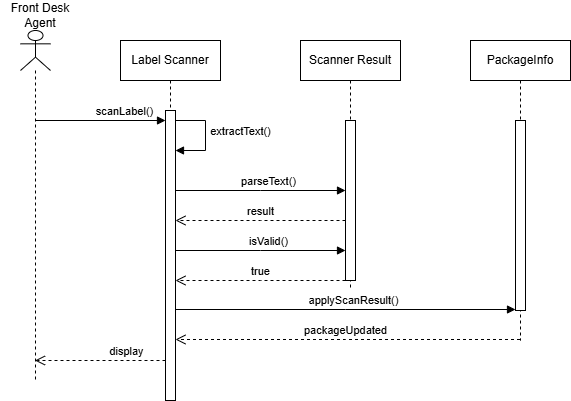

The diagram above was exported from draw.io. Its source (the exported page's mxGraphModel, read from the mxfile embedded in the PNG):
<mxGraphModel dx="619" dy="528" grid="1" gridSize="10" guides="1" tooltips="1" connect="1" arrows="1" fold="1" page="1" pageScale="1" pageWidth="850" pageHeight="1100" math="0" shadow="0">
  <root>
    <mxCell id="0" />
    <mxCell id="1" parent="0" />
    <mxCell id="aM9ryv3xv72pqoxQDRHE-1" parent="1" style="shape=umlLifeline;perimeter=lifelinePerimeter;whiteSpace=wrap;html=1;container=1;dropTarget=0;collapsible=0;recursiveResize=0;outlineConnect=0;portConstraint=eastwest;newEdgeStyle={&quot;edgeStyle&quot;:&quot;sequenceEdgeStyle&quot;,&quot;libavoidRouting&quot;:0,&quot;curved&quot;:0,&quot;rounded&quot;:0};" value="Label Scanner" vertex="1">
      <mxGeometry height="360" width="100" x="180" y="50" as="geometry" />
    </mxCell>
    <mxCell id="aM9ryv3xv72pqoxQDRHE-2" parent="aM9ryv3xv72pqoxQDRHE-1" style="html=1;points=[[0,0,0,0,5],[0,1,0,0,-5],[1,0,0,0,5],[1,1,0,0,-5]];perimeter=orthogonalPerimeter;outlineConnect=0;targetShapes=umlLifeline;portConstraint=eastwest;newEdgeStyle={&quot;edgeStyle&quot;:&quot;sequenceEdgeStyle&quot;,&quot;libavoidRouting&quot;:0,&quot;curved&quot;:0,&quot;rounded&quot;:0};" value="" vertex="1">
      <mxGeometry height="290" width="10" x="45" y="70" as="geometry" />
    </mxCell>
    <mxCell id="aM9ryv3xv72pqoxQDRHE-7" edge="1" parent="aM9ryv3xv72pqoxQDRHE-1" source="aM9ryv3xv72pqoxQDRHE-2" style="html=1;verticalAlign=bottom;endArrow=block;edgeStyle=sequenceEdgeStyle;libavoidRouting=0;curved=0;rounded=0;" target="aM9ryv3xv72pqoxQDRHE-2" value="extractText()">
      <mxGeometry relative="1" x="0.1111" y="35" as="geometry">
        <mxPoint as="offset" />
        <Array as="points">
          <mxPoint x="85" y="80" />
          <mxPoint x="85" y="109.99999999999989" />
        </Array>
        <mxPoint x="155" y="90" as="sourcePoint" />
      </mxGeometry>
    </mxCell>
    <mxCell id="aM9ryv3xv72pqoxQDRHE-5" parent="1" style="shape=umlLifeline;perimeter=lifelinePerimeter;whiteSpace=wrap;html=1;container=1;dropTarget=0;collapsible=0;recursiveResize=0;outlineConnect=0;portConstraint=eastwest;newEdgeStyle={&quot;edgeStyle&quot;:&quot;sequenceEdgeStyle&quot;,&quot;libavoidRouting&quot;:0,&quot;curved&quot;:0,&quot;rounded&quot;:0};" value="Scanner Result" vertex="1">
      <mxGeometry height="250" width="100" x="360" y="50" as="geometry" />
    </mxCell>
    <mxCell id="aM9ryv3xv72pqoxQDRHE-6" parent="aM9ryv3xv72pqoxQDRHE-5" style="html=1;points=[[0,0,0,0,5],[0,1,0,0,-5],[1,0,0,0,5],[1,1,0,0,-5]];perimeter=orthogonalPerimeter;outlineConnect=0;targetShapes=umlLifeline;portConstraint=eastwest;newEdgeStyle={&quot;edgeStyle&quot;:&quot;sequenceEdgeStyle&quot;,&quot;libavoidRouting&quot;:0,&quot;curved&quot;:0,&quot;rounded&quot;:0};" value="" vertex="1">
      <mxGeometry height="160" width="10" x="45" y="80" as="geometry" />
    </mxCell>
    <mxCell id="aM9ryv3xv72pqoxQDRHE-8" edge="1" parent="1" source="aM9ryv3xv72pqoxQDRHE-6" style="html=1;verticalAlign=bottom;endArrow=open;dashed=1;endSize=8;edgeStyle=sequenceEdgeStyle;libavoidRouting=0;curved=0;rounded=0;" target="aM9ryv3xv72pqoxQDRHE-2" value="result">
      <mxGeometry relative="1" as="geometry">
        <Array as="points">
          <mxPoint x="320" y="230" />
        </Array>
        <mxPoint x="335" y="215" as="targetPoint" />
      </mxGeometry>
    </mxCell>
    <mxCell id="gD4PUVSSXI0DM5Xe9KD4-1" parent="1" style="shape=umlLifeline;perimeter=lifelinePerimeter;whiteSpace=wrap;html=1;container=1;dropTarget=0;collapsible=0;recursiveResize=0;outlineConnect=0;portConstraint=eastwest;newEdgeStyle={&quot;edgeStyle&quot;:&quot;sequenceEdgeStyle&quot;,&quot;libavoidRouting&quot;:0,&quot;curved&quot;:0,&quot;rounded&quot;:0};" value="PackageInfo" vertex="1">
      <mxGeometry height="300" width="100" x="530" y="50" as="geometry" />
    </mxCell>
    <mxCell id="gD4PUVSSXI0DM5Xe9KD4-2" parent="gD4PUVSSXI0DM5Xe9KD4-1" style="html=1;points=[[0,0,0,0,5],[0,1,0,0,-5],[1,0,0,0,5],[1,1,0,0,-5]];perimeter=orthogonalPerimeter;outlineConnect=0;targetShapes=umlLifeline;portConstraint=eastwest;newEdgeStyle={&quot;edgeStyle&quot;:&quot;sequenceEdgeStyle&quot;,&quot;libavoidRouting&quot;:0,&quot;curved&quot;:0,&quot;rounded&quot;:0};" value="" vertex="1">
      <mxGeometry height="190" width="10" x="45" y="80" as="geometry" />
    </mxCell>
    <mxCell id="gD4PUVSSXI0DM5Xe9KD4-9" parent="1" style="shape=umlLifeline;perimeter=lifelinePerimeter;whiteSpace=wrap;html=1;container=1;dropTarget=0;collapsible=0;recursiveResize=0;outlineConnect=0;portConstraint=eastwest;newEdgeStyle={&quot;edgeStyle&quot;:&quot;sequenceEdgeStyle&quot;,&quot;libavoidRouting&quot;:0,&quot;curved&quot;:0,&quot;rounded&quot;:0};participant=umlActor;" value="" vertex="1">
      <mxGeometry height="350" width="30" x="80" y="40" as="geometry" />
    </mxCell>
    <mxCell id="gD4PUVSSXI0DM5Xe9KD4-10" parent="1" style="text;html=1;whiteSpace=wrap;strokeColor=none;fillColor=none;align=center;verticalAlign=middle;rounded=0;" value="Front Desk Agent" vertex="1">
      <mxGeometry height="30" width="80" x="60" y="10" as="geometry" />
    </mxCell>
    <mxCell id="gD4PUVSSXI0DM5Xe9KD4-11" edge="1" parent="1" source="gD4PUVSSXI0DM5Xe9KD4-9" style="html=1;verticalAlign=bottom;endArrow=block;edgeStyle=sequenceEdgeStyle;libavoidRouting=0;curved=0;rounded=0;" target="aM9ryv3xv72pqoxQDRHE-2" value="scanLabel()">
      <mxGeometry relative="1" x="0.3597" as="geometry">
        <Array as="points">
          <mxPoint x="227.25" y="130" />
        </Array>
        <mxPoint x="190" y="130" as="sourcePoint" />
        <mxPoint x="360" y="130" as="targetPoint" />
      </mxGeometry>
    </mxCell>
    <mxCell id="gD4PUVSSXI0DM5Xe9KD4-12" edge="1" parent="1" source="aM9ryv3xv72pqoxQDRHE-2" style="html=1;verticalAlign=bottom;endArrow=open;dashed=1;endSize=8;edgeStyle=sequenceEdgeStyle;libavoidRouting=0;curved=0;rounded=0;" target="gD4PUVSSXI0DM5Xe9KD4-9" value="display">
      <mxGeometry relative="1" x="-0.4046" as="geometry">
        <Array as="points">
          <mxPoint x="150" y="370" />
        </Array>
        <mxPoint x="380" y="330" as="sourcePoint" />
        <mxPoint x="210" y="330" as="targetPoint" />
      </mxGeometry>
    </mxCell>
    <mxCell id="aM9ryv3xv72pqoxQDRHE-9" edge="1" parent="1" source="aM9ryv3xv72pqoxQDRHE-2" style="html=1;verticalAlign=bottom;endArrow=block;edgeStyle=sequenceEdgeStyle;libavoidRouting=0;curved=0;rounded=0;" target="aM9ryv3xv72pqoxQDRHE-6" value="parseText()">
      <mxGeometry relative="1" x="0.0941" as="geometry">
        <Array as="points">
          <mxPoint x="327.4999999999999" y="199.99999999999955" />
        </Array>
        <mxPoint x="240.0000000000001" y="200" as="sourcePoint" />
      </mxGeometry>
    </mxCell>
    <mxCell id="gD4PUVSSXI0DM5Xe9KD4-13" edge="1" parent="1" style="html=1;verticalAlign=bottom;endArrow=open;dashed=1;endSize=8;edgeStyle=sequenceEdgeStyle;libavoidRouting=0;curved=0;rounded=0;" value="true">
      <mxGeometry relative="1" as="geometry">
        <Array as="points">
          <mxPoint x="319.9999999999999" y="290.00000000000045" />
        </Array>
        <mxPoint x="405" y="290.00000000000045" as="sourcePoint" />
        <mxPoint x="235" y="290.00000000000045" as="targetPoint" />
      </mxGeometry>
    </mxCell>
    <mxCell id="gD4PUVSSXI0DM5Xe9KD4-14" edge="1" parent="1" style="html=1;verticalAlign=bottom;endArrow=block;edgeStyle=sequenceEdgeStyle;libavoidRouting=0;curved=0;rounded=0;" value="isValid()">
      <mxGeometry relative="1" x="0.0941" as="geometry">
        <Array as="points">
          <mxPoint x="319.9999999999999" y="260.00000000000045" />
        </Array>
        <mxPoint x="235" y="260.00000000000045" as="sourcePoint" />
        <mxPoint x="405" y="260.00000000000045" as="targetPoint" />
      </mxGeometry>
    </mxCell>
    <mxCell id="gD4PUVSSXI0DM5Xe9KD4-15" edge="1" parent="1" source="gD4PUVSSXI0DM5Xe9KD4-1" style="html=1;verticalAlign=bottom;endArrow=open;dashed=1;endSize=8;edgeStyle=sequenceEdgeStyle;libavoidRouting=0;curved=0;rounded=0;" target="aM9ryv3xv72pqoxQDRHE-2" value="packageUpdated">
      <mxGeometry relative="1" x="0.0131" as="geometry">
        <Array as="points">
          <mxPoint x="362.5" y="349" />
        </Array>
        <mxPoint x="490" y="349" as="sourcePoint" />
        <mxPoint x="320" y="349" as="targetPoint" />
      </mxGeometry>
    </mxCell>
    <mxCell id="gD4PUVSSXI0DM5Xe9KD4-16" edge="1" parent="1" source="aM9ryv3xv72pqoxQDRHE-2" style="html=1;verticalAlign=bottom;endArrow=block;edgeStyle=sequenceEdgeStyle;libavoidRouting=0;curved=0;rounded=0;" target="gD4PUVSSXI0DM5Xe9KD4-2" value="applyScanResult()">
      <mxGeometry relative="1" x="0.0471" as="geometry">
        <Array as="points">
          <mxPoint x="362.5" y="319" />
        </Array>
        <mxPoint x="320" y="319" as="sourcePoint" />
        <mxPoint x="490" y="319" as="targetPoint" />
      </mxGeometry>
    </mxCell>
  </root>
</mxGraphModel>